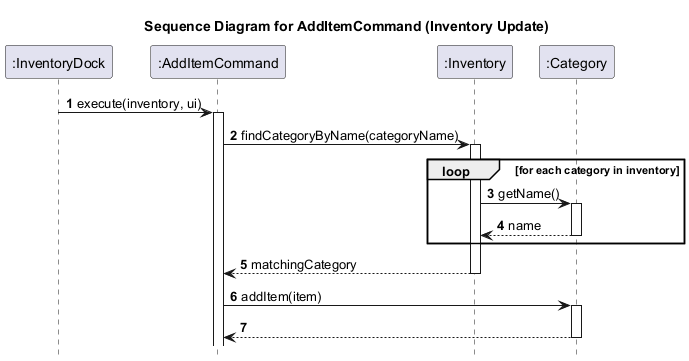

The diagram above was rendered by PlantUML. Its source (embedded in the PNG):
@startuml
title Sequence Diagram for AddItemCommand (Inventory Update)

autonumber
hide footbox

participant ":InventoryDock" as InventoryDock
participant ":AddItemCommand" as AddItemCommand
participant ":Inventory" as Inventory
participant ":Category" as Category

InventoryDock -> AddItemCommand: execute(inventory, ui)
activate AddItemCommand
AddItemCommand -> Inventory: findCategoryByName(categoryName)
activate Inventory
loop for each category in inventory
    Inventory -> Category: getName()
    activate Category
    Category --> Inventory: name
    deactivate Category
end
Inventory --> AddItemCommand: matchingCategory
deactivate Inventory

AddItemCommand -> Category: addItem(item)
activate Category
Category --> AddItemCommand
deactivate Category
@enduml